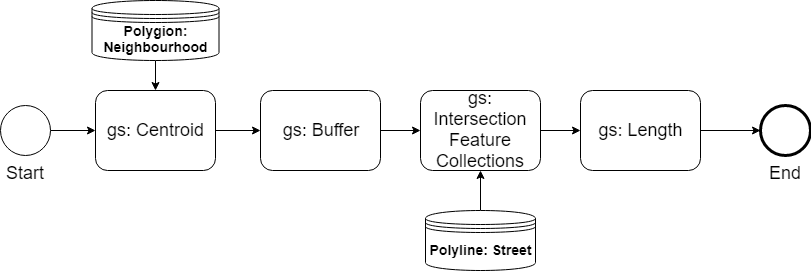

The diagram above was exported from draw.io. Its source (the exported page's mxGraphModel, read from the mxfile embedded in the PNG):
<mxGraphModel dx="818" dy="558" grid="1" gridSize="10" guides="1" tooltips="1" connect="1" arrows="1" fold="1" page="1" pageScale="1" pageWidth="1100" pageHeight="850" background="#ffffff" math="0" shadow="0">
  <root>
    <mxCell id="0" />
    <mxCell id="1" parent="0" />
    <mxCell id="L1fMQTmVwjgVHK8rf8wH-7" style="edgeStyle=orthogonalEdgeStyle;rounded=0;orthogonalLoop=1;jettySize=auto;html=1;entryX=0;entryY=0.5;entryDx=0;entryDy=0;" parent="1" source="L1fMQTmVwjgVHK8rf8wH-1" target="L1fMQTmVwjgVHK8rf8wH-3" edge="1">
      <mxGeometry relative="1" as="geometry" />
    </mxCell>
    <mxCell id="L1fMQTmVwjgVHK8rf8wH-1" value="&lt;font style=&quot;font-size: 18px&quot;&gt;Start&lt;/font&gt;" style="shape=mxgraph.bpmn.shape;html=1;verticalLabelPosition=bottom;labelBackgroundColor=#ffffff;verticalAlign=top;align=center;perimeter=ellipsePerimeter;outlineConnect=0;outline=standard;symbol=general;" parent="1" vertex="1">
      <mxGeometry x="40" y="135" width="50" height="50" as="geometry" />
    </mxCell>
    <mxCell id="L1fMQTmVwjgVHK8rf8wH-6" value="" style="edgeStyle=orthogonalEdgeStyle;rounded=0;orthogonalLoop=1;jettySize=auto;html=1;" parent="1" source="L1fMQTmVwjgVHK8rf8wH-3" target="L1fMQTmVwjgVHK8rf8wH-5" edge="1">
      <mxGeometry relative="1" as="geometry" />
    </mxCell>
    <mxCell id="L1fMQTmVwjgVHK8rf8wH-3" value="&lt;font style=&quot;font-size: 18px&quot;&gt;gs: Centroid&lt;/font&gt;" style="shape=ext;rounded=1;html=1;whiteSpace=wrap;" parent="1" vertex="1">
      <mxGeometry x="135" y="120" width="120" height="80" as="geometry" />
    </mxCell>
    <mxCell id="L1fMQTmVwjgVHK8rf8wH-11" value="" style="edgeStyle=orthogonalEdgeStyle;rounded=0;orthogonalLoop=1;jettySize=auto;html=1;" parent="1" source="L1fMQTmVwjgVHK8rf8wH-5" target="L1fMQTmVwjgVHK8rf8wH-10" edge="1">
      <mxGeometry relative="1" as="geometry" />
    </mxCell>
    <mxCell id="L1fMQTmVwjgVHK8rf8wH-5" value="&lt;font style=&quot;font-size: 18px&quot;&gt;gs: Buffer&lt;/font&gt;" style="shape=ext;rounded=1;html=1;whiteSpace=wrap;" parent="1" vertex="1">
      <mxGeometry x="300" y="120" width="120" height="80" as="geometry" />
    </mxCell>
    <mxCell id="L1fMQTmVwjgVHK8rf8wH-16" style="edgeStyle=orthogonalEdgeStyle;rounded=0;orthogonalLoop=1;jettySize=auto;html=1;entryX=0;entryY=0.5;entryDx=0;entryDy=0;" parent="1" source="L1fMQTmVwjgVHK8rf8wH-10" target="L1fMQTmVwjgVHK8rf8wH-15" edge="1">
      <mxGeometry relative="1" as="geometry" />
    </mxCell>
    <mxCell id="L1fMQTmVwjgVHK8rf8wH-10" value="&lt;font style=&quot;font-size: 18px&quot;&gt;gs: Intersection Feature Collections&lt;/font&gt;" style="shape=ext;rounded=1;html=1;whiteSpace=wrap;" parent="1" vertex="1">
      <mxGeometry x="460" y="120" width="120" height="80" as="geometry" />
    </mxCell>
    <mxCell id="L1fMQTmVwjgVHK8rf8wH-9" style="edgeStyle=orthogonalEdgeStyle;rounded=0;orthogonalLoop=1;jettySize=auto;html=1;entryX=0.5;entryY=0;entryDx=0;entryDy=0;" parent="1" source="L1fMQTmVwjgVHK8rf8wH-8" target="L1fMQTmVwjgVHK8rf8wH-3" edge="1">
      <mxGeometry relative="1" as="geometry" />
    </mxCell>
    <mxCell id="L1fMQTmVwjgVHK8rf8wH-8" value="&lt;font style=&quot;font-size: 14px&quot;&gt;&lt;b&gt;Polygion: Neighbourhood&lt;/b&gt;&lt;/font&gt;" style="shape=datastore;whiteSpace=wrap;html=1;" parent="1" vertex="1">
      <mxGeometry x="131.5" y="30" width="127" height="60" as="geometry" />
    </mxCell>
    <mxCell id="L1fMQTmVwjgVHK8rf8wH-13" style="edgeStyle=orthogonalEdgeStyle;rounded=0;orthogonalLoop=1;jettySize=auto;html=1;entryX=0.5;entryY=1;entryDx=0;entryDy=0;" parent="1" source="L1fMQTmVwjgVHK8rf8wH-12" target="L1fMQTmVwjgVHK8rf8wH-10" edge="1">
      <mxGeometry relative="1" as="geometry" />
    </mxCell>
    <mxCell id="L1fMQTmVwjgVHK8rf8wH-12" value="&lt;font style=&quot;font-size: 14px&quot;&gt;Polyline: Street&lt;/font&gt;" style="shape=datastore;whiteSpace=wrap;html=1;fontStyle=1" parent="1" vertex="1">
      <mxGeometry x="465" y="240" width="110" height="60" as="geometry" />
    </mxCell>
    <mxCell id="L1fMQTmVwjgVHK8rf8wH-22" style="edgeStyle=orthogonalEdgeStyle;rounded=0;orthogonalLoop=1;jettySize=auto;html=1;entryX=0;entryY=0.5;entryDx=0;entryDy=0;" parent="1" source="L1fMQTmVwjgVHK8rf8wH-15" target="L1fMQTmVwjgVHK8rf8wH-21" edge="1">
      <mxGeometry relative="1" as="geometry" />
    </mxCell>
    <mxCell id="L1fMQTmVwjgVHK8rf8wH-15" value="&lt;font style=&quot;font-size: 18px&quot;&gt;gs: Length&lt;/font&gt;" style="shape=ext;rounded=1;html=1;whiteSpace=wrap;" parent="1" vertex="1">
      <mxGeometry x="620" y="120" width="120" height="80" as="geometry" />
    </mxCell>
    <mxCell id="L1fMQTmVwjgVHK8rf8wH-21" value="&lt;font style=&quot;font-size: 18px&quot;&gt;End&lt;/font&gt;" style="shape=mxgraph.bpmn.shape;html=1;verticalLabelPosition=bottom;labelBackgroundColor=#ffffff;verticalAlign=top;align=center;perimeter=ellipsePerimeter;outlineConnect=0;outline=end;symbol=general;" parent="1" vertex="1">
      <mxGeometry x="800" y="135" width="50" height="50" as="geometry" />
    </mxCell>
  </root>
</mxGraphModel>